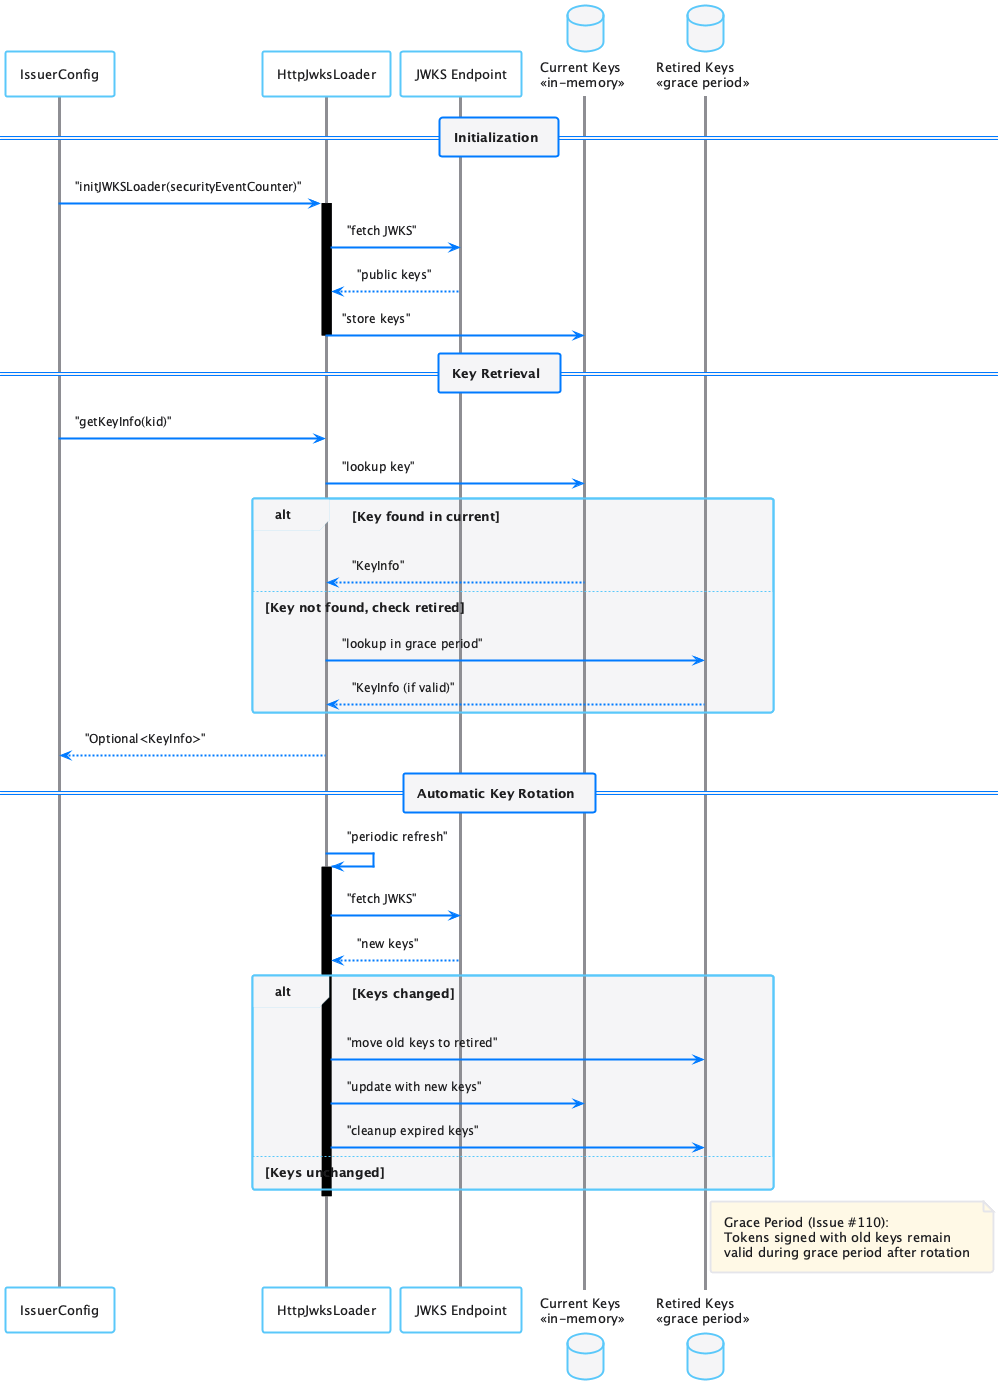

The diagram above was rendered by PlantUML. Its source (embedded in the PNG):
@startuml
!include plantuml.skin

participant "IssuerConfig" as IssuerConfig
participant "HttpJwksLoader" as HttpLoader
participant "JWKS Endpoint" as Endpoint
database "Current Keys\n<<in-memory>>" as CurrentKeys
database "Retired Keys\n<<grace period>>" as RetiredKeys

== Initialization ==

IssuerConfig -> HttpLoader : "initJWKSLoader(securityEventCounter)"
activate HttpLoader
HttpLoader -> Endpoint : "fetch JWKS"
Endpoint --> HttpLoader : "public keys"
HttpLoader -> CurrentKeys : "store keys"
deactivate HttpLoader

== Key Retrieval ==

IssuerConfig -> HttpLoader : "getKeyInfo(kid)"
HttpLoader -> CurrentKeys : "lookup key"
alt Key found in current
    CurrentKeys --> HttpLoader : "KeyInfo"
else Key not found, check retired
    HttpLoader -> RetiredKeys : "lookup in grace period"
    RetiredKeys --> HttpLoader : "KeyInfo (if valid)"
end
HttpLoader --> IssuerConfig : "Optional<KeyInfo>"

== Automatic Key Rotation ==

HttpLoader -> HttpLoader : "periodic refresh"
activate HttpLoader
HttpLoader -> Endpoint : "fetch JWKS"
Endpoint --> HttpLoader : "new keys"

alt Keys changed
    HttpLoader -> RetiredKeys : "move old keys to retired"
    HttpLoader -> CurrentKeys : "update with new keys"
    HttpLoader -> RetiredKeys : "cleanup expired keys"
else Keys unchanged
    note right: No rotation needed
end
deactivate HttpLoader

note right of RetiredKeys
  Grace Period (Issue #110):
  Tokens signed with old keys remain
  valid during grace period after rotation
end note

@enduml